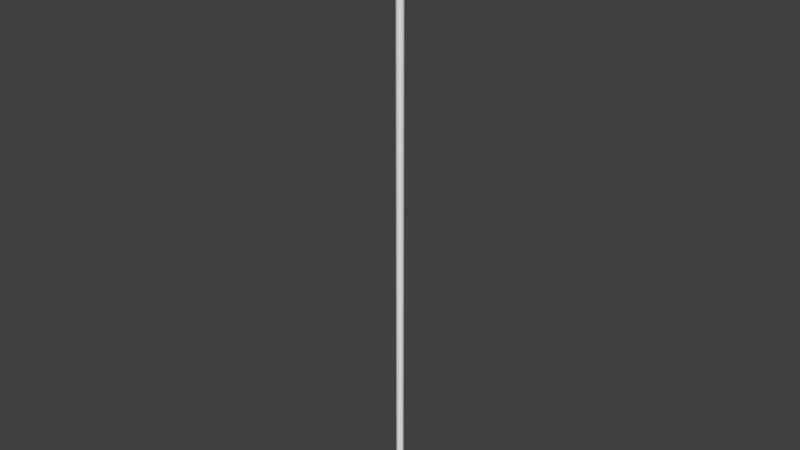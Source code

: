 # Source: 4-40_tightBUscale.blend  (saved by Blender 2.77.0; exported with 4.5.12 LTS)
import bpy
from mathutils import Matrix  # noqa: F401  (used for matrix-valued properties, if any)

bpy.ops.wm.read_factory_settings(use_empty=True)
scene = bpy.context.scene
scene.name = 'Scene'

# ---- collections
col_collection_1 = bpy.data.collections.new('Collection 1'); scene.collection.children.link(col_collection_1)

# ---- world
world_world = bpy.data.worlds.new('World'); scene.world = world_world
world_world.color = (0.05088, 0.05088, 0.05088)
world_world.use_sun_shadow = False
world_world.sun_shadow_jitter_overblur = 0.0
world_world.cycles.sampling_method = 'MANUAL'

# ---- meshes
me_cylinder = bpy.data.meshes.new('Cylinder')
me_cylinder.from_pydata([(0.0, 0.04, -1.0), (0.0, 0.04, 1.0), (0.007804, 0.03923, -1.0), (0.007804, 0.03923, 1.0), (0.01531, 0.03696, -1.0), (0.01531, 0.03696, 1.0), (0.02222, 0.03326, -1.0), (0.02222, 0.03326, 1.0), (0.02828, 0.02828, -1.0), (0.02828, 0.02828, 1.0), (0.03326, 0.02222, -1.0), (0.03326, 0.02222, 1.0), (0.03696, 0.01531, -1.0), (0.03696, 0.01531, 1.0), (0.03923, 0.007804, -1.0), (0.03923, 0.007804, 1.0), (0.04, 3.02e-09, -1.0), (0.04, 3.02e-09, 1.0), (0.03923, -0.007804, -1.0), (0.03923, -0.007804, 1.0), (0.03696, -0.01531, -1.0), (0.03696, -0.01531, 1.0), (0.03326, -0.02222, -1.0), (0.03326, -0.02222, 1.0), (0.02828, -0.02828, -1.0), (0.02828, -0.02828, 1.0), (0.02222, -0.03326, -1.0), (0.02222, -0.03326, 1.0), (0.01531, -0.03696, -1.0), (0.01531, -0.03696, 1.0), (0.007804, -0.03923, -1.0), (0.007804, -0.03923, 1.0), (-1.303e-08, -0.04, -1.0), (-1.303e-08, -0.04, 1.0), (-0.007804, -0.03923, -1.0), (-0.007804, -0.03923, 1.0), (-0.01531, -0.03696, -1.0), (-0.01531, -0.03696, 1.0), (-0.02222, -0.03326, -1.0), (-0.02222, -0.03326, 1.0), (-0.02828, -0.02828, -1.0), (-0.02828, -0.02828, 1.0), (-0.03326, -0.02222, -1.0), (-0.03326, -0.02222, 1.0), (-0.03696, -0.01531, -1.0), (-0.03696, -0.01531, 1.0), (-0.03923, -0.007804, -1.0), (-0.03923, -0.007804, 1.0), (-0.04, 3.862e-08, -1.0), (-0.04, 3.862e-08, 1.0), (-0.03923, 0.007804, -1.0), (-0.03923, 0.007804, 1.0), (-0.03696, 0.01531, -1.0), (-0.03696, 0.01531, 1.0), (-0.03326, 0.02222, -1.0), (-0.03326, 0.02222, 1.0), (-0.02828, 0.02828, -1.0), (-0.02828, 0.02828, 1.0), (-0.02222, 0.03326, -1.0), (-0.02222, 0.03326, 1.0), (-0.01531, 0.03696, -1.0), (-0.01531, 0.03696, 1.0), (-0.007804, 0.03923, -1.0), (-0.007804, 0.03923, 1.0)], [], [(0, 1, 3, 2), (2, 3, 5, 4), (4, 5, 7, 6), (6, 7, 9, 8), (8, 9, 11, 10), (10, 11, 13, 12), (12, 13, 15, 14), (14, 15, 17, 16), (16, 17, 19, 18), (18, 19, 21, 20), (20, 21, 23, 22), (22, 23, 25, 24), (24, 25, 27, 26), (26, 27, 29, 28), (28, 29, 31, 30), (30, 31, 33, 32), (32, 33, 35, 34), (34, 35, 37, 36), (36, 37, 39, 38), (38, 39, 41, 40), (40, 41, 43, 42), (42, 43, 45, 44), (44, 45, 47, 46), (46, 47, 49, 48), (48, 49, 51, 50), (50, 51, 53, 52), (52, 53, 55, 54), (54, 55, 57, 56), (56, 57, 59, 58), (58, 59, 61, 60), (3, 1, 63, 61, 59, 57, 55, 53, 51, 49, 47, 45, 43, 41, 39, 37, 35, 33, 31, 29, 27, 25, 23, 21, 19, 17, 15, 13, 11, 9, 7, 5), (60, 61, 63, 62), (62, 63, 1, 0), (0, 2, 4, 6, 8, 10, 12, 14, 16, 18, 20, 22, 24, 26, 28, 30, 32, 34, 36, 38, 40, 42, 44, 46, 48, 50, 52, 54, 56, 58, 60, 62)])
me_cylinder.use_remesh_preserve_volume = False
me_cylinder.use_remesh_preserve_attributes = False
me_cylinder.use_mirror_vertex_groups = False
me_cylinder.update()

# ---- objects
ob_cylinder = bpy.data.objects.new('Cylinder', me_cylinder)

# ---- transforms, parenting, visibility, modifiers, constraints
ob_cylinder.location = (0.0, 0.0, 0.0)
ob_cylinder.scale = (1.0, 1.0, 3.35)
ob_cylinder.lineart.crease_threshold = 0.0

# ---- collection membership
col_collection_1.objects.link(ob_cylinder)

# ---- scene / render settings (as saved in the file)
scene.frame_start = 1; scene.frame_end = 250; scene.frame_set(1)
scene.render.engine = 'BLENDER_EEVEE_NEXT'
scene.render.resolution_percentage = 50
scene.render.dither_intensity = 0.0
scene.cycles.use_denoising = False
scene.cycles.samples = 128
scene.cycles.sampling_pattern = 'TABULATED_SOBOL'
scene.cycles.light_sampling_threshold = 0.0
scene.cycles.use_adaptive_sampling = False
scene.cycles.use_light_tree = False
scene.cycles.blur_glossy = 0.0
scene.cycles.sample_clamp_indirect = 0.0
scene.view_settings.view_transform = 'Standard'
bpy.context.view_layer.update()

# ---- added for rendering (the .blend has no active camera and no usable light): camera, sun
cam_auto = bpy.data.cameras.new('AutoCamera')
cam_auto.lens = 50.0
cam_auto.sensor_width = 36.0
cam_auto.clip_end = 1000.0
ob_auto_camera = bpy.data.objects.new('AutoCamera', cam_auto)
scene.collection.objects.link(ob_auto_camera)
ob_auto_camera.location = (6.19989, -7.43987, 4.95991)
ob_auto_camera.rotation_euler = (1.09748, -7.21219e-08, 0.694738)
scene.camera = ob_auto_camera
light_auto_sun = bpy.data.lights.new('AutoSun', 'SUN')
light_auto_sun.energy = 3.0
light_auto_sun.angle = 0.0523599
ob_auto_sun = bpy.data.objects.new('AutoSun', light_auto_sun)
scene.collection.objects.link(ob_auto_sun)
ob_auto_sun.rotation_euler = (0.872665, 0.174533, 0.523599)
bpy.context.view_layer.update()
